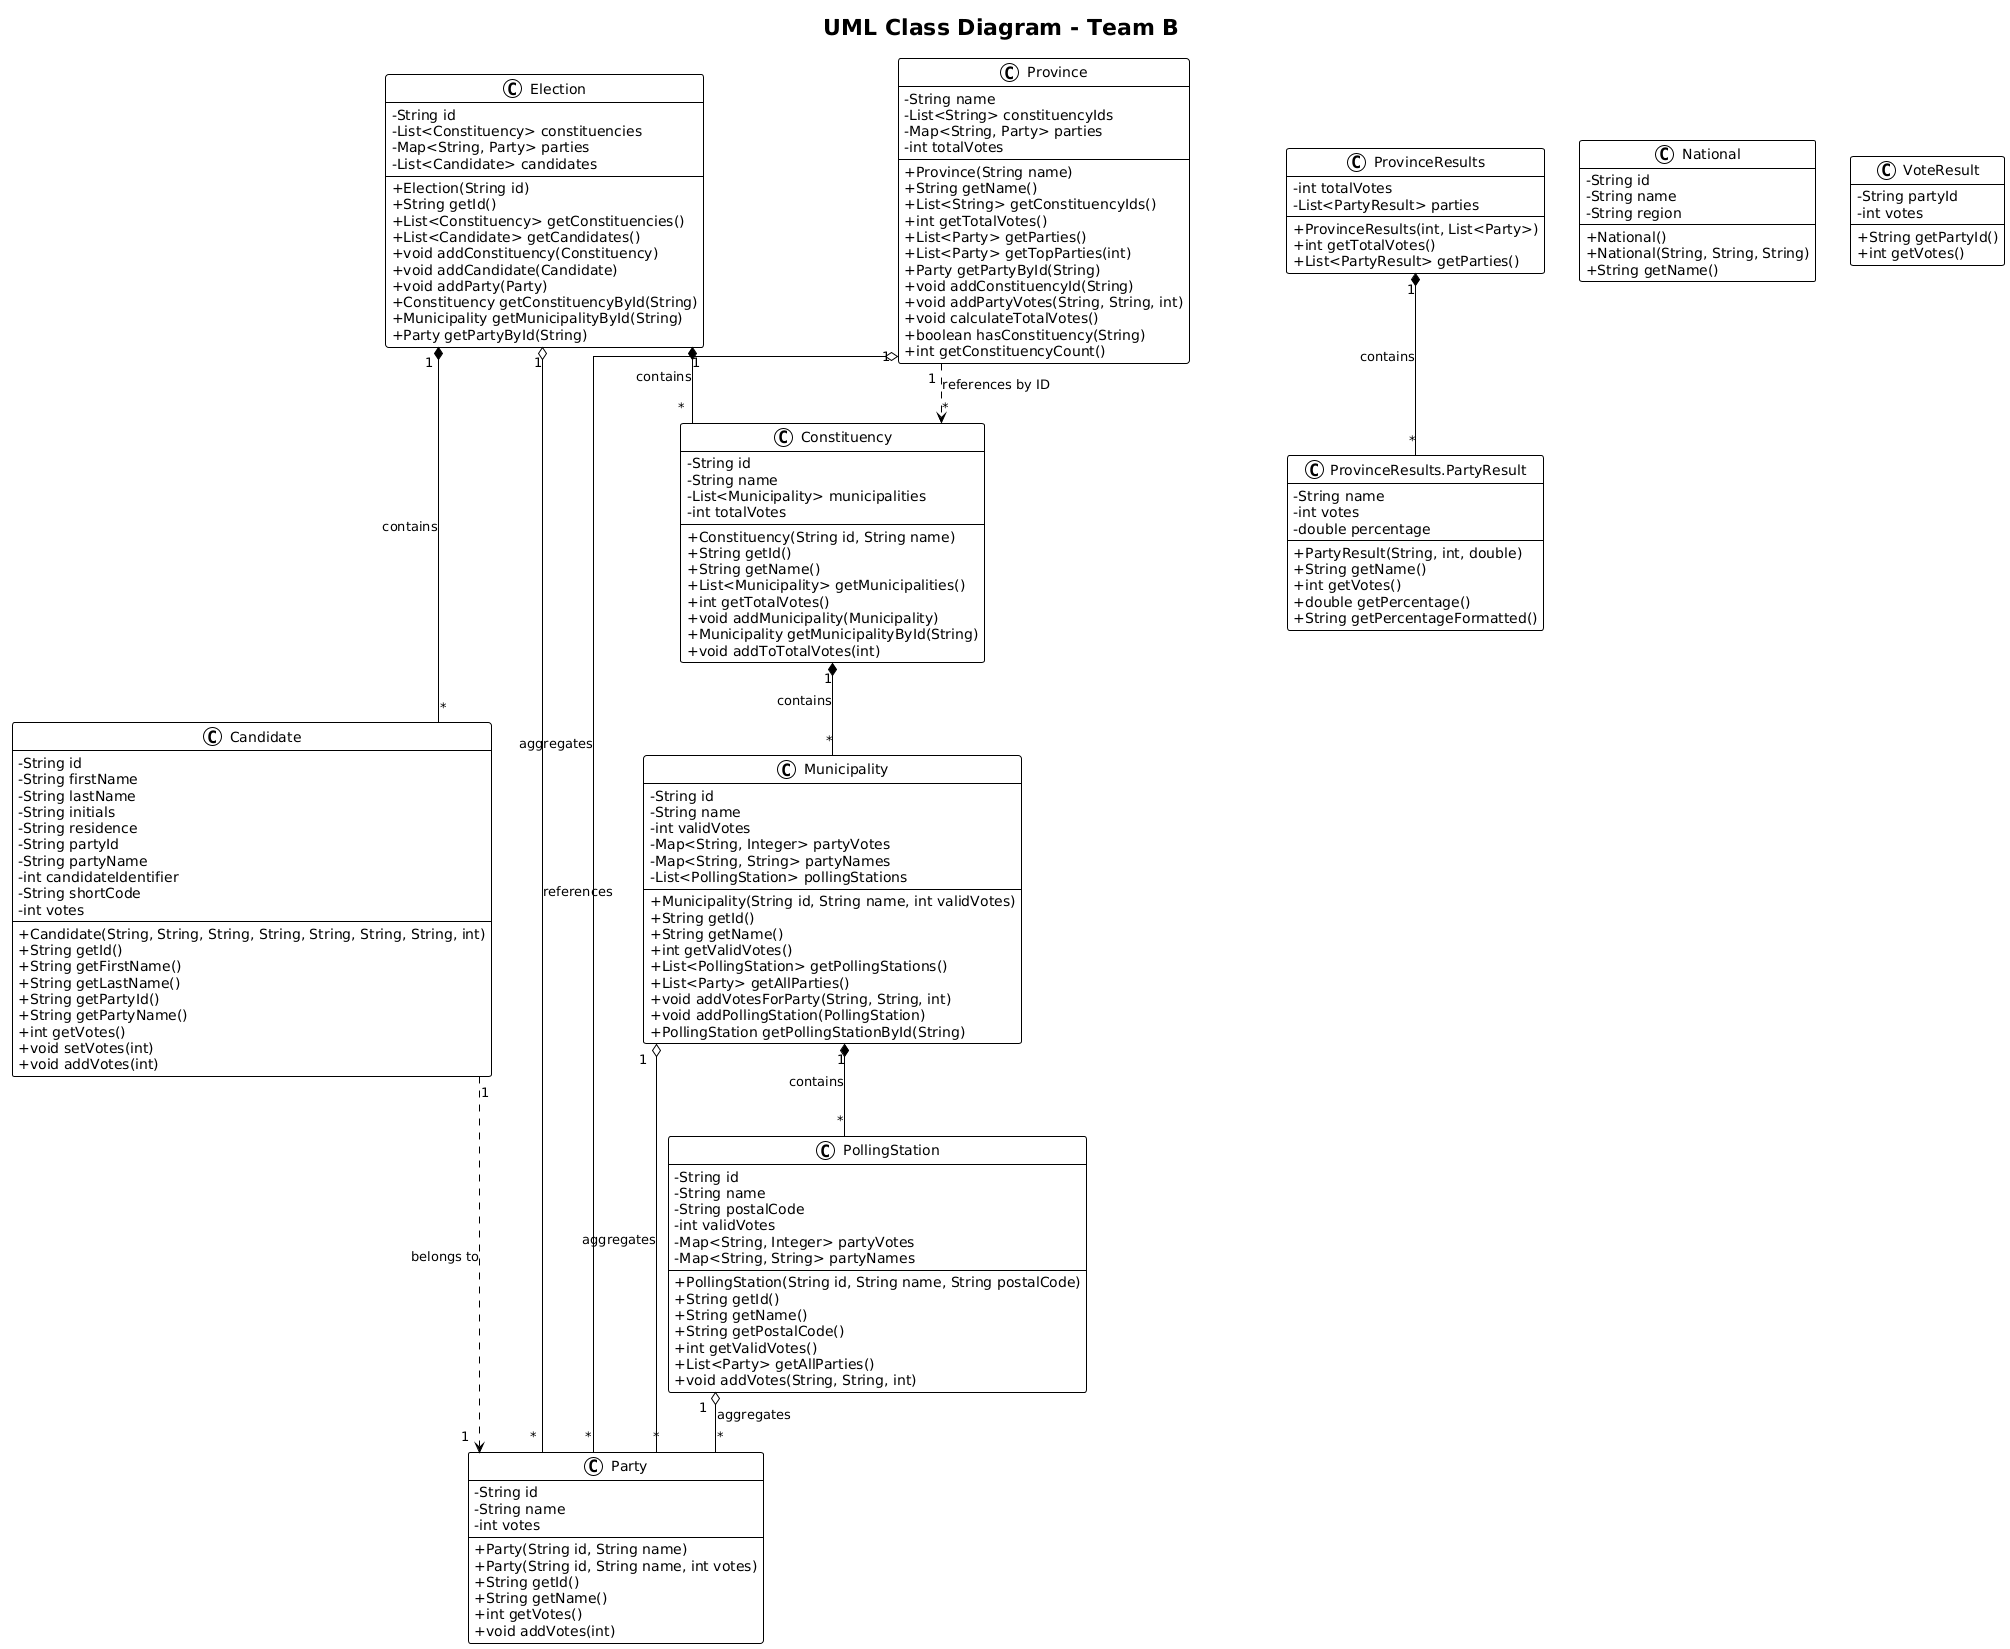

The diagram above was rendered by PlantUML. Its source (embedded in the PNG):
@startuml
!theme plain
skinparam classAttributeIconSize 0
skinparam linetype ortho
skinparam shadowing false

title UML Class Diagram - Team B

class Election {
    -String id
    -List<Constituency> constituencies
    -Map<String, Party> parties
    -List<Candidate> candidates
    --
    +Election(String id)
    +String getId()
    +List<Constituency> getConstituencies()
    +List<Candidate> getCandidates()
    +void addConstituency(Constituency)
    +void addCandidate(Candidate)
    +void addParty(Party)
    +Constituency getConstituencyById(String)
    +Municipality getMunicipalityById(String)
    +Party getPartyById(String)
}

class Constituency {
    -String id
    -String name
    -List<Municipality> municipalities
    -int totalVotes
    --
    +Constituency(String id, String name)
    +String getId()
    +String getName()
    +List<Municipality> getMunicipalities()
    +int getTotalVotes()
    +void addMunicipality(Municipality)
    +Municipality getMunicipalityById(String)
    +void addToTotalVotes(int)
}

class Municipality {
    -String id
    -String name
    -int validVotes
    -Map<String, Integer> partyVotes
    -Map<String, String> partyNames
    -List<PollingStation> pollingStations
    --
    +Municipality(String id, String name, int validVotes)
    +String getId()
    +String getName()
    +int getValidVotes()
    +List<PollingStation> getPollingStations()
    +List<Party> getAllParties()
    +void addVotesForParty(String, String, int)
    +void addPollingStation(PollingStation)
    +PollingStation getPollingStationById(String)
}

class PollingStation {
    -String id
    -String name
    -String postalCode
    -int validVotes
    -Map<String, Integer> partyVotes
    -Map<String, String> partyNames
    --
    +PollingStation(String id, String name, String postalCode)
    +String getId()
    +String getName()
    +String getPostalCode()
    +int getValidVotes()
    +List<Party> getAllParties()
    +void addVotes(String, String, int)
}

class Party {
    -String id
    -String name
    -int votes
    --
    +Party(String id, String name)
    +Party(String id, String name, int votes)
    +String getId()
    +String getName()
    +int getVotes()
    +void addVotes(int)
}

class Candidate {
    -String id
    -String firstName
    -String lastName
    -String initials
    -String residence
    -String partyId
    -String partyName
    -int candidateIdentifier
    -String shortCode
    -int votes
    --
    +Candidate(String, String, String, String, String, String, String, int)
    +String getId()
    +String getFirstName()
    +String getLastName()
    +String getPartyId()
    +String getPartyName()
    +int getVotes()
    +void setVotes(int)
    +void addVotes(int)
}

class Province {
    -String name
    -List<String> constituencyIds
    -Map<String, Party> parties
    -int totalVotes
    --
    +Province(String name)
    +String getName()
    +List<String> getConstituencyIds()
    +int getTotalVotes()
    +List<Party> getParties()
    +List<Party> getTopParties(int)
    +Party getPartyById(String)
    +void addConstituencyId(String)
    +void addPartyVotes(String, String, int)
    +void calculateTotalVotes()
    +boolean hasConstituency(String)
    +int getConstituencyCount()
}

class ProvinceResults {
    -int totalVotes
    -List<PartyResult> parties
    --
    +ProvinceResults(int, List<Party>)
    +int getTotalVotes()
    +List<PartyResult> getParties()
}

class "ProvinceResults.PartyResult" as PartyResult {
    -String name
    -int votes
    -double percentage
    --
    +PartyResult(String, int, double)
    +String getName()
    +int getVotes()
    +double getPercentage()
    +String getPercentageFormatted()
}

class National {
    -String id
    -String name
    -String region
    --
    +National()
    +National(String, String, String)
    +String getName()
}

class VoteResult {
    -String partyId
    -int votes
    --
    +String getPartyId()
    +int getVotes()
}

' Relationships - Compositie (filled diamond)
Election "1" *-- "*" Constituency : contains
Constituency "1" *-- "*" Municipality : contains
Municipality "1" *-- "*" PollingStation : contains
Election "1" *-- "*" Candidate : contains

' Relationships - Aggregatie (empty diamond)
Election "1" o-- "*" Party : references
Municipality "1" o-- "*" Party : aggregates
PollingStation "1" o-- "*" Party : aggregates
Province "1" o-- "*" Party : aggregates

' Relationships - Associatie (arrow)
Province "1" ..> "*" Constituency : references by ID
Candidate "1" ..> "1" Party : belongs to
ProvinceResults "1" *-- "*" PartyResult : contains
@enduml